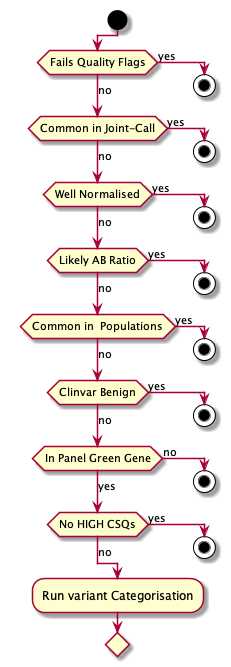

The diagram above was rendered by PlantUML. Its source (embedded in the PNG):
@startuml variant_filtering
!pragma useVerticalIf on
start
if (Fails Quality Flags) then (yes)
	stop
(no) elseif (Common in Joint-Call) then (yes)
	stop
(no) elseif (Well Normalised) then (yes)
	stop
(no) elseif (Likely AB Ratio) then (yes)
	stop
(no) elseif (Common in  Populations) then (yes)
	stop
(no) elseif (Clinvar Benign) then (yes)
	stop
(no) elseif (In Panel Green Gene) then (no)
	stop
(yes) elseif (No HIGH CSQs) then (yes)
	stop
else (no)
	:Run variant Categorisation;
@enduml